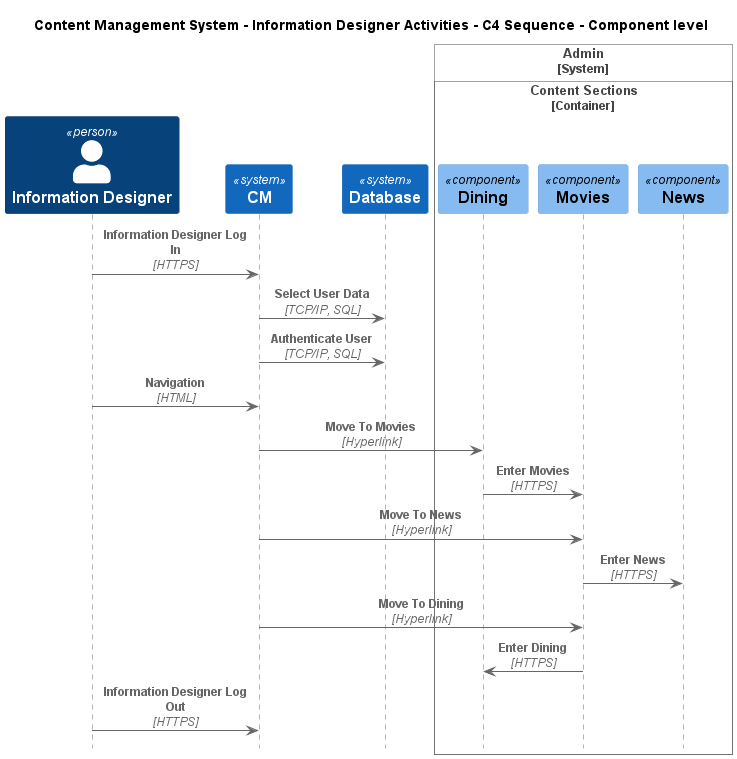

The diagram above was rendered by PlantUML. Its source (embedded in the PNG):
@startuml
!include ..\..\..\.c4s\C4_Sequence.puml

title Content Management System - Information Designer Activities - C4 Sequence - Component level

Person(ContentManagementSystem.Actors.InformationDesigner, "Information Designer", "The information designer decides what navigational links are available from every document on the page.")
System(ContentManagementSystem.SoftwareSystems.CM, "CM", "Content Management System is used to manage the process of creating, organizing, editing, and publishing digital content.")
System(ContentManagementSystem.SoftwareSystems.Database, "Database", "Stores user registration information, data, access logs, etc.")

System_Boundary(ContentManagementSystem.SoftwareSystems.Admin, "Admin")
    
Container_Boundary(ContentManagementSystem.SoftwareSystems.Admin.Containers.ContentSections, "Content Sections")
    Component(ContentManagementSystem.SoftwareSystems.Admin.Containers.ContentSections.Components.Dining, "Dining", "", "")
    Component(ContentManagementSystem.SoftwareSystems.Admin.Containers.ContentSections.Components.Movies, "Movies", "", "")
    Component(ContentManagementSystem.SoftwareSystems.Admin.Containers.ContentSections.Components.News, "News", "", "")
Boundary_End()
Boundary_End()

Rel(ContentManagementSystem.Actors.InformationDesigner, ContentManagementSystem.SoftwareSystems.CM, "Information Designer Log In", "HTTPS")
Rel(ContentManagementSystem.SoftwareSystems.CM, ContentManagementSystem.SoftwareSystems.Database, "Select User Data", "TCP/IP, SQL")
Rel(ContentManagementSystem.SoftwareSystems.CM, ContentManagementSystem.SoftwareSystems.Database, "Authenticate User", "TCP/IP, SQL")
Rel(ContentManagementSystem.Actors.InformationDesigner, ContentManagementSystem.SoftwareSystems.CM, "Navigation", "HTML")
Rel(ContentManagementSystem.SoftwareSystems.CM, ContentManagementSystem.SoftwareSystems.Admin.Containers.ContentSections.Components.Dining, "Move To Movies", "Hyperlink")
Rel(ContentManagementSystem.SoftwareSystems.Admin.Containers.ContentSections.Components.Dining, ContentManagementSystem.SoftwareSystems.Admin.Containers.ContentSections.Components.Movies, "Enter Movies", "HTTPS")
Rel(ContentManagementSystem.SoftwareSystems.CM, ContentManagementSystem.SoftwareSystems.Admin.Containers.ContentSections.Components.Movies, "Move To News", "Hyperlink")
Rel(ContentManagementSystem.SoftwareSystems.Admin.Containers.ContentSections.Components.Movies, ContentManagementSystem.SoftwareSystems.Admin.Containers.ContentSections.Components.News, "Enter News", "HTTPS")
Rel(ContentManagementSystem.SoftwareSystems.CM, ContentManagementSystem.SoftwareSystems.Admin.Containers.ContentSections.Components.Movies, "Move To Dining", "Hyperlink")
Rel(ContentManagementSystem.SoftwareSystems.Admin.Containers.ContentSections.Components.Movies, ContentManagementSystem.SoftwareSystems.Admin.Containers.ContentSections.Components.Dining, "Enter Dining", "HTTPS")
Rel(ContentManagementSystem.Actors.InformationDesigner, ContentManagementSystem.SoftwareSystems.CM, "Information Designer Log Out", "HTTPS")


@enduml